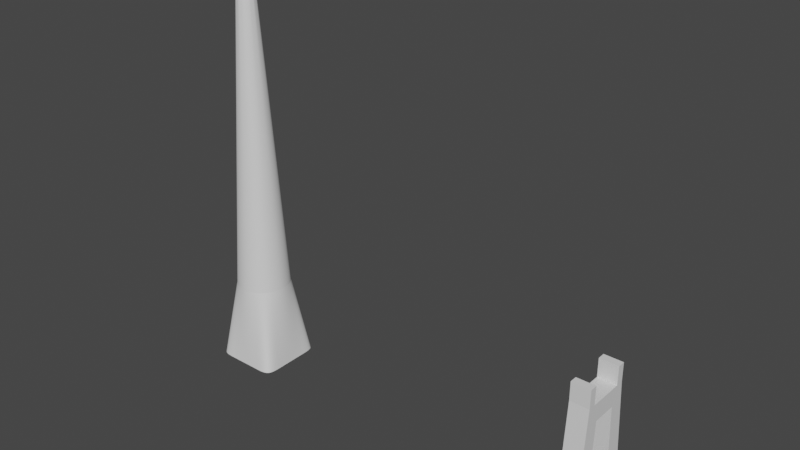 # Source: visual_crane_mast_and_boomrest.blend  (saved by Blender 2.80.75; exported with 4.5.12 LTS)
import bpy
from mathutils import Matrix  # noqa: F401  (used for matrix-valued properties, if any)

bpy.ops.wm.read_factory_settings(use_empty=True)
scene = bpy.context.scene
scene.name = 'Scene'

# ---- collections
col_collection = bpy.data.collections.new('Collection'); scene.collection.children.link(col_collection)

# ---- materials (node trees are filled in below, after node groups)
mat_material_001 = bpy.data.materials.new('Material.001')
mat_material_001.use_transparent_shadow = False

# ---- material node trees
mat_material_001.use_nodes = True; mat_material_001.node_tree.nodes.clear()
_N = mat_material_001.node_tree.nodes; _L = mat_material_001.node_tree.links
n0 = _N.new('ShaderNodeOutputMaterial'); n0.name = 'Material Output'; n0.location = (300, 300)
n1 = _N.new('ShaderNodeBsdfPrincipled'); n1.name = 'Principled BSDF'; n1.location = (10, 300)
n1.distribution = 'GGX'
n1.subsurface_method = 'BURLEY'
n1.inputs[3].default_value = 1.45
n1.inputs[27].default_value = (0.0, 0.0, 0.0, 1.0)
n1.inputs[28].default_value = 1.0
_L.new(n1.outputs[0], n0.inputs[0])
n0.is_active_output = True

# ---- world
world_world = bpy.data.worlds.new('World'); scene.world = world_world
world_world.use_nodes = True; world_world.node_tree.nodes.clear()
_N = world_world.node_tree.nodes; _L = world_world.node_tree.links
n0 = _N.new('ShaderNodeOutputWorld'); n0.name = 'World Output'; n0.location = (300, 300)
n1 = _N.new('ShaderNodeBackground'); n1.name = 'Background'; n1.location = (10, 300)
n1.inputs[0].default_value = (0.05088, 0.05088, 0.05088, 1.0)
_L.new(n1.outputs[0], n0.inputs[0])
n0.is_active_output = True
world_world.color = (0.05088, 0.05088, 0.05088)
world_world.use_sun_shadow = False
world_world.sun_shadow_jitter_overblur = 0.0

# ---- meshes
me_cube_008 = bpy.data.meshes.new('Cube.008')
me_cube_008.from_pydata([(-10.0, -10.0, -8.132), (-10.0, -7.11, 10.0), (-10.0, 10.0, -8.132), (-10.0, 7.11, 10.0), (10.0, -10.0, -8.132), (10.0, -7.11, 10.0), (10.0, 10.0, -8.132), (10.0, 7.11, 10.0), (-10.0, 5.0, -8.132), (-10.0, 0.0, 7.291), (-10.0, -5.0, -8.132), (-10.0, -5.0, 10.0), (-10.0, 0.0, 10.0), (-10.0, 5.0, 10.0), (10.0, -5.0, -8.132), (10.0, 0.0, 7.291), (10.0, 5.0, -8.132), (10.0, 5.0, 10.0), (10.0, 0.0, 10.0), (10.0, -5.0, 10.0), (-10.0, 5.0, 12.74), (-10.0, 7.11, 12.74), (10.0, 7.11, 12.74), (10.0, -5.0, 12.74), (10.0, -7.11, 12.74), (-10.0, -7.11, 12.74), (-10.0, -5.0, 12.74), (10.0, 5.0, 12.74), (-10.0, -3.463, 7.291), (-10.0, -2.5, 10.0), (10.0, -3.463, 7.291), (10.0, -2.5, 10.0), (-10.0, 3.463, 7.291), (-10.0, 2.5, 10.0), (10.0, 3.463, 7.291), (10.0, 2.5, 10.0)], [], [(8, 13, 3, 2), (2, 3, 7, 6), (14, 19, 5, 4), (4, 5, 1, 0), (10, 14, 4, 0), (11, 1, 25, 26), (19, 11, 26, 23), (35, 33, 12, 18), (31, 29, 11, 19), (2, 6, 16, 8), (32, 34, 15, 9), (28, 30, 14, 10), (6, 7, 17, 16), (34, 35, 18, 15), (30, 31, 19, 14), (0, 1, 11, 10), (28, 29, 12, 9), (32, 33, 13, 8), (23, 26, 25, 24), (22, 21, 20, 27), (13, 17, 27, 20), (3, 13, 20, 21), (1, 5, 24, 25), (7, 3, 21, 22), (17, 7, 22, 27), (5, 19, 23, 24), (10, 11, 29, 28), (15, 18, 31, 30), (9, 15, 30, 28), (18, 12, 29, 31), (9, 12, 33, 32), (16, 17, 35, 34), (8, 16, 34, 32), (17, 13, 33, 35)])
_uv = me_cube_008.uv_layers.new(name='UVMap')
_uv.uv.foreach_set('vector', [0.375, 0.1875, 0.625, 0.1875, 0.625, 0.25, 0.375, 0.25, 0.375, 0.25, 0.625, 0.25, 0.625, 0.5, 0.375, 0.5, 0.375, 0.6875, 0.625, 0.6875, 0.625, 0.75, 0.375, 0.75, 0.375, 0.75, 0.625, 0.75, 0.625, 1.0, 0.375, 1.0, 0.125, 0.6875, 0.375, 0.6875, 0.375, 0.75, 0.125, 0.75, 0.625, 0.0625, 0.625, 0.0, 0.625, 0.0, 0.625, 0.0625, 0.625, 0.6875, 0.875, 0.6875, 0.875, 0.6875, 0.625, 0.6875, 0.625, 0.5938, 0.875, 0.5938, 0.875, 0.625, 0.625, 0.625, 0.625, 0.6562, 0.875, 0.6562, 0.875, 0.6875, 0.625, 0.6875, 0.125, 0.5, 0.375, 0.5, 0.375, 0.5625, 0.125, 0.5625, 0.125, 0.5938, 0.375, 0.5938, 0.375, 0.625, 0.125, 0.625, 0.125, 0.6562, 0.375, 0.6562, 0.375, 0.6875, 0.125, 0.6875, 0.375, 0.5, 0.625, 0.5, 0.625, 0.5625, 0.375, 0.5625, 0.375, 0.5938, 0.625, 0.5938, 0.625, 0.625, 0.375, 0.625, 0.375, 0.6562, 0.625, 0.6562, 0.625, 0.6875, 0.375, 0.6875, 0.375, 0.0, 0.625, 0.0, 0.625, 0.0625, 0.375, 0.0625, 0.375, 0.09375, 0.625, 0.09375, 0.625, 0.125, 0.375, 0.125, 0.375, 0.1562, 0.625, 0.1562, 0.625, 0.1875, 0.375, 0.1875, 0.625, 0.6875, 0.875, 0.6875, 0.875, 0.75, 0.625, 0.75, 0.625, 0.5, 0.875, 0.5, 0.875, 0.5625, 0.625, 0.5625, 0.875, 0.5625, 0.625, 0.5625, 0.625, 0.5625, 0.875, 0.5625, 0.625, 0.25, 0.625, 0.1875, 0.625, 0.1875, 0.625, 0.25, 0.625, 1.0, 0.625, 0.75, 0.625, 0.75, 0.625, 1.0, 0.625, 0.5, 0.625, 0.25, 0.625, 0.25, 0.625, 0.5, 0.625, 0.5625, 0.625, 0.5, 0.625, 0.5, 0.625, 0.5625, 0.625, 0.75, 0.625, 0.6875, 0.625, 0.6875, 0.625, 0.75, 0.375, 0.0625, 0.625, 0.0625, 0.625, 0.09375, 0.375, 0.09375, 0.375, 0.625, 0.625, 0.625, 0.625, 0.6562, 0.375, 0.6562, 0.125, 0.625, 0.375, 0.625, 0.375, 0.6562, 0.125, 0.6562, 0.625, 0.625, 0.875, 0.625, 0.875, 0.6562, 0.625, 0.6562, 0.375, 0.125, 0.625, 0.125, 0.625, 0.1562, 0.375, 0.1562, 0.375, 0.5625, 0.625, 0.5625, 0.625, 0.5938, 0.375, 0.5938, 0.125, 0.5625, 0.375, 0.5625, 0.375, 0.5938, 0.125, 0.5938, 0.625, 0.5625, 0.875, 0.5625, 0.875, 0.5938, 0.625, 0.5938])
me_cube_008.materials.append(mat_material_001)
me_cube_008.use_remesh_preserve_volume = False
me_cube_008.use_remesh_preserve_attributes = False
me_cube_008.use_mirror_vertex_groups = False
me_cube_008.update()
me_cube_002 = bpy.data.meshes.new('Cube.002')
me_cube_002.from_pydata([(-1.0, -1.0, -1.0), (-0.1657, -0.1657, 1.0), (-1.0, 1.0, -1.0), (-0.1657, 0.1657, 1.0), (1.0, -1.0, -1.0), (0.1657, -0.1657, 1.0), (1.0, 1.0, -1.0), (0.1657, 0.1657, 1.0), (-0.5754, -0.5754, -0.5877), (-0.5754, 0.5754, -0.5877), (0.5754, 0.5754, -0.5877), (0.5754, -0.5754, -0.5877), (0.5, 1.0, -1.0), (0.0, 1.0, -1.0), (-0.5, 1.0, -1.0), (-0.1048, 0.2096, 1.0), (-9.934e-10, 0.2343, 1.0), (0.1048, 0.2096, 1.0), (-0.5, -1.0, -1.0), (0.0, -1.0, -1.0), (0.5, -1.0, -1.0), (0.1048, -0.2096, 1.0), (-9.934e-10, -0.2343, 1.0), (-0.1048, -0.2096, 1.0), (0.3639, -0.7279, -0.5877), (0.0, -0.8138, -0.5877), (-0.3639, -0.7279, -0.5877), (-0.3639, 0.7279, -0.5877), (0.0, 0.8138, -0.5877), (0.3639, 0.7279, -0.5877), (-1.0, 0.5, -1.0), (-1.0, 0.0, -1.0), (-1.0, -0.5, -1.0), (-0.2096, -0.1048, 1.0), (-0.2343, 9.934e-10, 1.0), (-0.2096, 0.1048, 1.0), (1.0, -0.5, -1.0), (1.0, 0.0, -1.0), (1.0, 0.5, -1.0), (0.2096, 0.1048, 1.0), (0.2343, 9.934e-10, 1.0), (0.2096, -0.1048, 1.0), (0.7279, 0.3639, -0.5877), (0.8138, 0.0, -0.5877), (0.7279, -0.3639, -0.5877), (-0.7279, -0.3639, -0.5877), (-0.8138, 0.0, -0.5877), (-0.7279, 0.3639, -0.5877), (0.1657, 0.1657, 1.0), (0.2343, 9.934e-10, 1.0), (0.1657, -0.1657, 1.0), (-9.934e-10, 0.2343, 1.0), (-9.934e-10, -0.2343, 1.0), (-0.1657, 0.1657, 1.0), (-0.2343, 9.934e-10, 1.0), (-0.1657, -0.1657, 1.0), (-0.5, 0.5, -1.0), (-0.5, 0.0, -1.0), (-0.5, -0.5, -1.0), (0.0, 0.5, -1.0), (0.0, 0.0, -1.0), (0.0, -0.5, -1.0), (0.5, 0.5, -1.0), (0.5, 0.0, -1.0), (0.5, -0.5, -1.0), (-1.242e-09, -1.78e-09, 1.024)], [], [(47, 35, 3, 9), (29, 17, 7, 10), (44, 41, 5, 11), (26, 23, 1, 8), (64, 36, 4, 20), (23, 22, 65), (18, 26, 8, 0), (36, 44, 11, 4), (12, 29, 10, 6), (30, 47, 9, 2), (2, 9, 27, 14), (14, 27, 28, 13), (13, 28, 29, 12), (4, 11, 24, 20), (20, 24, 25, 19), (19, 25, 26, 18), (50, 21, 65), (32, 58, 18, 0), (58, 61, 19, 18), (61, 64, 20, 19), (11, 5, 21, 24), (24, 21, 22, 25), (25, 22, 23, 26), (9, 3, 15, 27), (27, 15, 16, 28), (28, 16, 17, 29), (13, 12, 62, 59), (59, 62, 63, 60), (60, 63, 64, 61), (14, 13, 59, 56), (56, 59, 60, 57), (57, 60, 61, 58), (2, 14, 56, 30), (30, 56, 57, 31), (31, 57, 58, 32), (22, 21, 65), (0, 8, 45, 32), (32, 45, 46, 31), (31, 46, 47, 30), (6, 10, 42, 38), (38, 42, 43, 37), (37, 43, 44, 36), (41, 50, 65), (12, 6, 38, 62), (62, 38, 37, 63), (63, 37, 36, 64), (10, 7, 39, 42), (42, 39, 40, 43), (43, 40, 41, 44), (8, 1, 33, 45), (45, 33, 34, 46), (46, 34, 35, 47), (52, 22, 65), (7, 17, 65), (33, 1, 65), (23, 55, 65), (34, 33, 65), (17, 48, 65), (35, 34, 65), (16, 51, 65), (5, 41, 65), (53, 15, 65), (15, 3, 65), (35, 53, 65), (16, 15, 65), (1, 23, 65), (34, 54, 65), (39, 7, 65), (17, 16, 65), (55, 33, 65), (40, 39, 65), (41, 40, 65), (48, 39, 65), (3, 35, 65), (49, 40, 65), (21, 5, 65)])
_k = set([(0, 18), (0, 32), (1, 23), (1, 33), (2, 14), (2, 30), (3, 15), (3, 35), (4, 20), (4, 36), (5, 21), (5, 41), (6, 12), (6, 38), (7, 17), (7, 39), (8, 26), (8, 45), (9, 27), (9, 47), (10, 29), (10, 42), (11, 24), (11, 44), (12, 13), (13, 14), (15, 16), (15, 53), (16, 17), (16, 51), (17, 48), (18, 19), (19, 20), (21, 22), (21, 50), (22, 23), (22, 52), (23, 55), (24, 25), (25, 26), (27, 28), (28, 29), (30, 31), (31, 32), (33, 34), (33, 55), (34, 35), (34, 54), (35, 53), (36, 37), (37, 38), (39, 40), (39, 48), (40, 41), (40, 49), (41, 50), (42, 43), (43, 44), (45, 46), (46, 47)])
me_cube_002.attributes.new('sharp_edge', 'BOOLEAN', 'EDGE').data.foreach_set('value', [ (min(e.vertices), max(e.vertices)) in _k for e in me_cube_002.edges])
_k = {(0, 32): 1.0, (3, 35): 1.0, (2, 14): 1.0, (7, 17): 1.0, (6, 38): 1.0, (5, 41): 1.0, (4, 20): 1.0, (1, 23): 1.0, (8, 26): 1.0, (11, 44): 1.0, (10, 29): 1.0, (9, 47): 1.0, (6, 12): 1.0, (12, 13): 1.0, (13, 14): 1.0, (3, 15): 1.0, (15, 16): 1.0, (16, 17): 1.0, (0, 18): 1.0, (18, 19): 1.0, (19, 20): 1.0, (5, 21): 1.0, (21, 22): 1.0, (22, 23): 1.0, (11, 24): 1.0, (24, 25): 1.0, (25, 26): 1.0, (9, 27): 1.0, (27, 28): 1.0, (28, 29): 1.0, (21, 50): 1.0, (22, 52): 1.0, (23, 55): 1.0, (2, 30): 1.0, (30, 31): 1.0, (31, 32): 1.0, (1, 33): 1.0, (33, 34): 1.0, (34, 35): 1.0, (4, 36): 1.0, (36, 37): 1.0, (37, 38): 1.0, (7, 39): 1.0, (39, 40): 1.0, (40, 41): 1.0, (10, 42): 1.0, (42, 43): 1.0, (43, 44): 1.0, (8, 45): 1.0, (45, 46): 1.0, (46, 47): 1.0, (17, 48): 1.0, (16, 51): 1.0, (15, 53): 1.0, (39, 48): 1.0, (40, 49): 1.0, (41, 50): 1.0, (35, 53): 1.0, (34, 54): 1.0, (33, 55): 1.0}
me_cube_002.attributes.new('crease_edge', 'FLOAT', 'EDGE').data.foreach_set('value', [_k.get((min(e.vertices), max(e.vertices)), 0.0) for e in me_cube_002.edges])
_uv = me_cube_002.uv_layers.new(name='UVMap')
_uv.uv.foreach_set('vector', [0.4265, 0.1875, 0.625, 0.1875, 0.625, 0.25, 0.4265, 0.25, 0.4265, 0.4375, 0.625, 0.4375, 0.625, 0.5, 0.4265, 0.5, 0.4265, 0.6875, 0.625, 0.6875, 0.625, 0.75, 0.4265, 0.75, 0.4265, 0.9375, 0.625, 0.9375, 0.625, 1.0, 0.4265, 1.0, 0.3125, 0.6875, 0.375, 0.6875, 0.375, 0.75, 0.3125, 0.75, 0.625, 0.9375, 0.625, 0.875, 0.625, 0.9375, 0.375, 0.9375, 0.4265, 0.9375, 0.4265, 1.0, 0.375, 1.0, 0.375, 0.6875, 0.4265, 0.6875, 0.4265, 0.75, 0.375, 0.75, 0.375, 0.4375, 0.4265, 0.4375, 0.4265, 0.5, 0.375, 0.5, 0.375, 0.1875, 0.4265, 0.1875, 0.4265, 0.25, 0.375, 0.25, 0.375, 0.25, 0.4265, 0.25, 0.4265, 0.3125, 0.375, 0.3125, 0.375, 0.3125, 0.4265, 0.3125, 0.4265, 0.375, 0.375, 0.375, 0.375, 0.375, 0.4265, 0.375, 0.4265, 0.4375, 0.375, 0.4375, 0.375, 0.75, 0.4265, 0.75, 0.4265, 0.8125, 0.375, 0.8125, 0.375, 0.8125, 0.4265, 0.8125, 0.4265, 0.875, 0.375, 0.875, 0.375, 0.875, 0.4265, 0.875, 0.4265, 0.9375, 0.375, 0.9375, 0.0, 0.0, 0.0, 0.0, 0.0, 0.0, 0.125, 0.6875, 0.1875, 0.6875, 0.1875, 0.75, 0.125, 0.75, 0.1875, 0.6875, 0.25, 0.6875, 0.25, 0.75, 0.1875, 0.75, 0.25, 0.6875, 0.3125, 0.6875, 0.3125, 0.75, 0.25, 0.75, 0.4265, 0.75, 0.625, 0.75, 0.625, 0.8125, 0.4265, 0.8125, 0.4265, 0.8125, 0.625, 0.8125, 0.625, 0.875, 0.4265, 0.875, 0.4265, 0.875, 0.625, 0.875, 0.625, 0.9375, 0.4265, 0.9375, 0.4265, 0.25, 0.625, 0.25, 0.625, 0.3125, 0.4265, 0.3125, 0.4265, 0.3125, 0.625, 0.3125, 0.625, 0.375, 0.4265, 0.375, 0.4265, 0.375, 0.625, 0.375, 0.625, 0.4375, 0.4265, 0.4375, 0.25, 0.5, 0.3125, 0.5, 0.3125, 0.5625, 0.25, 0.5625, 0.25, 0.5625, 0.3125, 0.5625, 0.3125, 0.625, 0.25, 0.625, 0.25, 0.625, 0.3125, 0.625, 0.3125, 0.6875, 0.25, 0.6875, 0.1875, 0.5, 0.25, 0.5, 0.25, 0.5625, 0.1875, 0.5625, 0.1875, 0.5625, 0.25, 0.5625, 0.25, 0.625, 0.1875, 0.625, 0.1875, 0.625, 0.25, 0.625, 0.25, 0.6875, 0.1875, 0.6875, 0.125, 0.5, 0.1875, 0.5, 0.1875, 0.5625, 0.125, 0.5625, 0.125, 0.5625, 0.1875, 0.5625, 0.1875, 0.625, 0.125, 0.625, 0.125, 0.625, 0.1875, 0.625, 0.1875, 0.6875, 0.125, 0.6875, 0.625, 0.875, 0.625, 0.8125, 0.625, 0.875, 0.375, 0.0, 0.4265, 0.0, 0.4265, 0.0625, 0.375, 0.0625, 0.375, 0.0625, 0.4265, 0.0625, 0.4265, 0.125, 0.375, 0.125, 0.375, 0.125, 0.4265, 0.125, 0.4265, 0.1875, 0.375, 0.1875, 0.375, 0.5, 0.4265, 0.5, 0.4265, 0.5625, 0.375, 0.5625, 0.375, 0.5625, 0.4265, 0.5625, 0.4265, 0.625, 0.375, 0.625, 0.375, 0.625, 0.4265, 0.625, 0.4265, 0.6875, 0.375, 0.6875, 0.0, 0.0, 0.0, 0.0, 0.0, 0.0, 0.3125, 0.5, 0.375, 0.5, 0.375, 0.5625, 0.3125, 0.5625, 0.3125, 0.5625, 0.375, 0.5625, 0.375, 0.625, 0.3125, 0.625, 0.3125, 0.625, 0.375, 0.625, 0.375, 0.6875, 0.3125, 0.6875, 0.4265, 0.5, 0.625, 0.5, 0.625, 0.5625, 0.4265, 0.5625, 0.4265, 0.5625, 0.625, 0.5625, 0.625, 0.625, 0.4265, 0.625, 0.4265, 0.625, 0.625, 0.625, 0.625, 0.6875, 0.4265, 0.6875, 0.4265, 0.0, 0.625, 0.0, 0.625, 0.0625, 0.4265, 0.0625, 0.4265, 0.0625, 0.625, 0.0625, 0.625, 0.125, 0.4265, 0.125, 0.4265, 0.125, 0.625, 0.125, 0.625, 0.1875, 0.4265, 0.1875, 0.0, 0.0, 0.0, 0.0, 0.0, 0.0, 0.625, 0.5, 0.625, 0.4375, 0.625, 0.5, 0.625, 0.0625, 0.625, 0.0, 0.625, 0.0625, 0.0, 0.0, 0.0, 0.0, 0.0, 0.0, 0.625, 0.125, 0.625, 0.0625, 0.625, 0.125, 0.0, 0.0, 0.0, 0.0, 0.0, 0.0, 0.625, 0.1875, 0.625, 0.125, 0.625, 0.1875, 0.0, 0.0, 0.0, 0.0, 0.0, 0.0, 0.625, 0.75, 0.625, 0.6875, 0.625, 0.75, 0.0, 0.0, 0.0, 0.0, 0.0, 0.0, 0.625, 0.3125, 0.625, 0.25, 0.625, 0.3125, 0.0, 0.0, 0.0, 0.0, 0.0, 0.0, 0.625, 0.375, 0.625, 0.3125, 0.625, 0.375, 0.625, 1.0, 0.625, 0.9375, 0.625, 1.0, 0.0, 0.0, 0.0, 0.0, 0.0, 0.0, 0.625, 0.5625, 0.625, 0.5, 0.625, 0.5625, 0.625, 0.4375, 0.625, 0.375, 0.625, 0.4375, 0.0, 0.0, 0.0, 0.0, 0.0, 0.0, 0.625, 0.625, 0.625, 0.5625, 0.625, 0.625, 0.625, 0.6875, 0.625, 0.625, 0.625, 0.6875, 0.0, 0.0, 0.0, 0.0, 0.0, 0.0, 0.625, 0.25, 0.625, 0.1875, 0.625, 0.25, 0.0, 0.0, 0.0, 0.0, 0.0, 0.0, 0.625, 0.8125, 0.625, 0.75, 0.625, 0.8125])
me_cube_002.use_remesh_preserve_volume = False
me_cube_002.use_remesh_preserve_attributes = False
me_cube_002.use_mirror_vertex_groups = False
me_cube_002.update()

# ---- objects
ob_boomrest = bpy.data.objects.new('Boomrest', me_cube_008)
ob_crane = bpy.data.objects.new('Crane', me_cube_002)

# ---- transforms, parenting, visibility, modifiers, constraints
ob_boomrest.location = (56.76, -0.1055, 8.191)
ob_boomrest.scale = (0.1386, -0.5191, 1.0)
ob_boomrest.lineart.crease_threshold = 0.0
ob_crane.location = (9.142e-09, 6.343e-07, 30.0)
ob_crane.scale = (5.0, 5.0, 30.0)
ob_crane.lineart.crease_threshold = 0.0
_m = ob_crane.modifiers.new('Subdivision', 'SUBSURF')
_m.uv_smooth = 'PRESERVE_CORNERS'
_m.levels = 3
_m.render_levels = 3
_m.show_only_control_edges = False

# ---- collection membership
col_collection.objects.link(ob_boomrest)
col_collection.objects.link(ob_crane)

# ---- scene / render settings (as saved in the file)
scene.frame_start = 1; scene.frame_end = 250; scene.frame_set(1)
scene.render.engine = 'BLENDER_EEVEE_NEXT'
scene.cycles.use_denoising = False
scene.cycles.samples = 128
scene.cycles.sampling_pattern = 'TABULATED_SOBOL'
scene.cycles.use_adaptive_sampling = False
scene.cycles.use_light_tree = False
scene.view_settings.view_transform = 'Filmic'
bpy.context.view_layer.update()

# ---- added for rendering (the .blend has no active camera and no usable light): camera, sun
cam_auto = bpy.data.cameras.new('AutoCamera')
cam_auto.lens = 50.0
cam_auto.sensor_width = 36.0
cam_auto.clip_end = 1432.41
ob_auto_camera = bpy.data.objects.new('AutoCamera', cam_auto)
scene.collection.objects.link(ob_auto_camera)
ob_auto_camera.location = (108.192, -98.0485, 95.6546)
ob_auto_camera.rotation_euler = (1.09748, -7.21219e-08, 0.694738)
scene.camera = ob_auto_camera
light_auto_sun = bpy.data.lights.new('AutoSun', 'SUN')
light_auto_sun.energy = 3.0
light_auto_sun.angle = 0.0523599
ob_auto_sun = bpy.data.objects.new('AutoSun', light_auto_sun)
scene.collection.objects.link(ob_auto_sun)
ob_auto_sun.rotation_euler = (0.872665, 0.174533, 0.523599)
bpy.context.view_layer.update()

